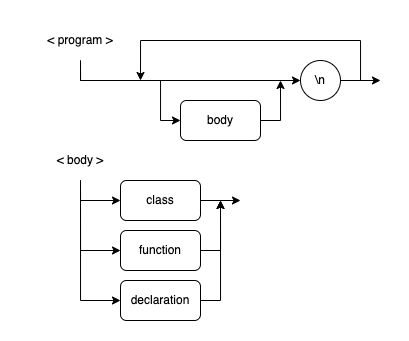

The diagram above was exported from draw.io. Its source (the exported page's mxGraphModel, read from the mxfile embedded in the PNG):
<mxGraphModel dx="1141" dy="650" grid="1" gridSize="10" guides="1" tooltips="1" connect="1" arrows="1" fold="1" page="1" pageScale="1" pageWidth="850" pageHeight="1100" math="0" shadow="0">
  <root>
    <mxCell id="0" />
    <mxCell id="1" parent="0" />
    <mxCell id="2" style="edgeStyle=orthogonalEdgeStyle;rounded=0;orthogonalLoop=1;jettySize=auto;html=1;entryX=0;entryY=0.5;entryDx=0;entryDy=0;exitX=0.5;exitY=1;exitDx=0;exitDy=0;" edge="1" source="4" target="7" parent="1">
      <mxGeometry relative="1" as="geometry" />
    </mxCell>
    <mxCell id="3" style="edgeStyle=orthogonalEdgeStyle;rounded=0;orthogonalLoop=1;jettySize=auto;html=1;entryX=0;entryY=0.5;entryDx=0;entryDy=0;exitX=0.5;exitY=1;exitDx=0;exitDy=0;" edge="1" source="4" target="19" parent="1">
      <mxGeometry relative="1" as="geometry">
        <Array as="points">
          <mxPoint x="80" y="220" />
          <mxPoint x="160" y="220" />
          <mxPoint x="160" y="260" />
        </Array>
      </mxGeometry>
    </mxCell>
    <mxCell id="4" value="&amp;lt; program &amp;gt;" style="text;html=1;strokeColor=none;fillColor=none;align=center;verticalAlign=middle;whiteSpace=wrap;rounded=0;" vertex="1" parent="1">
      <mxGeometry x="20" y="160" width="120" height="40" as="geometry" />
    </mxCell>
    <mxCell id="5" style="edgeStyle=orthogonalEdgeStyle;rounded=0;orthogonalLoop=1;jettySize=auto;html=1;" edge="1" source="7" parent="1">
      <mxGeometry relative="1" as="geometry">
        <mxPoint x="380" y="220" as="targetPoint" />
      </mxGeometry>
    </mxCell>
    <mxCell id="6" style="edgeStyle=orthogonalEdgeStyle;rounded=0;orthogonalLoop=1;jettySize=auto;html=1;exitX=1;exitY=0.5;exitDx=0;exitDy=0;" edge="1" source="7" parent="1">
      <mxGeometry relative="1" as="geometry">
        <mxPoint x="140" y="220" as="targetPoint" />
        <Array as="points">
          <mxPoint x="360" y="220" />
          <mxPoint x="360" y="180" />
          <mxPoint x="140" y="180" />
        </Array>
      </mxGeometry>
    </mxCell>
    <mxCell id="7" value="\n" style="ellipse;whiteSpace=wrap;html=1;aspect=fixed;" vertex="1" parent="1">
      <mxGeometry x="300" y="200" width="40" height="40" as="geometry" />
    </mxCell>
    <mxCell id="8" style="edgeStyle=orthogonalEdgeStyle;rounded=0;orthogonalLoop=1;jettySize=auto;html=1;entryX=0;entryY=0.5;entryDx=0;entryDy=0;exitX=0.5;exitY=1;exitDx=0;exitDy=0;" edge="1" source="11" target="12" parent="1">
      <mxGeometry relative="1" as="geometry" />
    </mxCell>
    <mxCell id="9" style="edgeStyle=orthogonalEdgeStyle;rounded=0;orthogonalLoop=1;jettySize=auto;html=1;entryX=0;entryY=0.5;entryDx=0;entryDy=0;exitX=0.5;exitY=1;exitDx=0;exitDy=0;" edge="1" source="11" target="14" parent="1">
      <mxGeometry relative="1" as="geometry" />
    </mxCell>
    <mxCell id="10" style="edgeStyle=orthogonalEdgeStyle;rounded=0;orthogonalLoop=1;jettySize=auto;html=1;entryX=0;entryY=0.5;entryDx=0;entryDy=0;exitX=0.5;exitY=1;exitDx=0;exitDy=0;" edge="1" source="11" target="16" parent="1">
      <mxGeometry relative="1" as="geometry" />
    </mxCell>
    <mxCell id="11" value="&amp;lt; body &amp;gt;" style="text;html=1;strokeColor=none;fillColor=none;align=center;verticalAlign=middle;whiteSpace=wrap;rounded=0;" vertex="1" parent="1">
      <mxGeometry x="20" y="280" width="120" height="40" as="geometry" />
    </mxCell>
    <mxCell id="12" value="class" style="rounded=1;whiteSpace=wrap;html=1;" vertex="1" parent="1">
      <mxGeometry x="120" y="320" width="80" height="40" as="geometry" />
    </mxCell>
    <mxCell id="13" style="edgeStyle=orthogonalEdgeStyle;rounded=0;orthogonalLoop=1;jettySize=auto;html=1;" edge="1" source="14" parent="1">
      <mxGeometry relative="1" as="geometry">
        <mxPoint x="220" y="340" as="targetPoint" />
      </mxGeometry>
    </mxCell>
    <mxCell id="14" value="function" style="rounded=1;whiteSpace=wrap;html=1;" vertex="1" parent="1">
      <mxGeometry x="120" y="370" width="80" height="40" as="geometry" />
    </mxCell>
    <mxCell id="15" style="edgeStyle=orthogonalEdgeStyle;rounded=0;orthogonalLoop=1;jettySize=auto;html=1;" edge="1" source="16" parent="1">
      <mxGeometry relative="1" as="geometry">
        <mxPoint x="220" y="340" as="targetPoint" />
      </mxGeometry>
    </mxCell>
    <mxCell id="16" value="declaration" style="rounded=1;whiteSpace=wrap;html=1;" vertex="1" parent="1">
      <mxGeometry x="120" y="420" width="80" height="40" as="geometry" />
    </mxCell>
    <mxCell id="17" style="edgeStyle=orthogonalEdgeStyle;rounded=0;orthogonalLoop=1;jettySize=auto;html=1;" edge="1" source="12" parent="1">
      <mxGeometry relative="1" as="geometry">
        <mxPoint x="240" y="340" as="targetPoint" />
      </mxGeometry>
    </mxCell>
    <mxCell id="18" style="edgeStyle=orthogonalEdgeStyle;rounded=0;orthogonalLoop=1;jettySize=auto;html=1;" edge="1" source="19" parent="1">
      <mxGeometry relative="1" as="geometry">
        <mxPoint x="280" y="220" as="targetPoint" />
      </mxGeometry>
    </mxCell>
    <mxCell id="19" value="body" style="rounded=1;whiteSpace=wrap;html=1;" vertex="1" parent="1">
      <mxGeometry x="180" y="240" width="80" height="40" as="geometry" />
    </mxCell>
  </root>
</mxGraphModel>